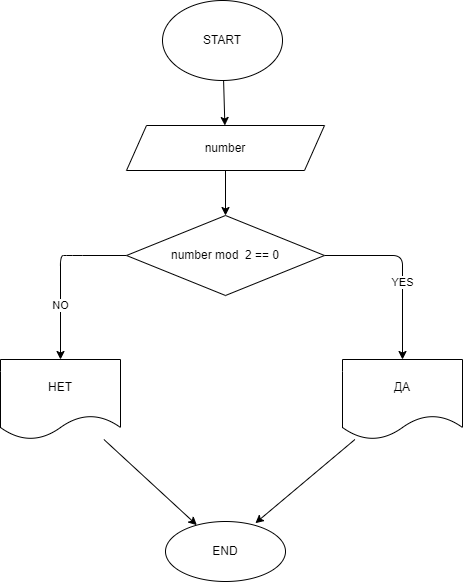

The diagram above was exported from draw.io. Its source (the exported page's mxGraphModel, read from the mxfile embedded in the PNG):
<mxGraphModel dx="882" dy="343" grid="1" gridSize="18" guides="1" tooltips="1" connect="1" arrows="1" fold="1" page="1" pageScale="1" pageWidth="827" pageHeight="1169" math="0" shadow="0">
  <root>
    <mxCell id="0" />
    <mxCell id="1" parent="0" />
    <mxCell id="4" value="" style="edgeStyle=none;html=1;" edge="1" parent="1" source="2" target="3">
      <mxGeometry relative="1" as="geometry" />
    </mxCell>
    <mxCell id="2" value="START" style="ellipse;whiteSpace=wrap;html=1;" vertex="1" parent="1">
      <mxGeometry x="360" y="505" width="120" height="80" as="geometry" />
    </mxCell>
    <mxCell id="6" value="" style="edgeStyle=none;html=1;" edge="1" parent="1" source="3" target="5">
      <mxGeometry relative="1" as="geometry" />
    </mxCell>
    <mxCell id="3" value="number" style="shape=parallelogram;perimeter=parallelogramPerimeter;whiteSpace=wrap;html=1;fixedSize=1;" vertex="1" parent="1">
      <mxGeometry x="324" y="630" width="198" height="45" as="geometry" />
    </mxCell>
    <mxCell id="8" value="YES" style="edgeStyle=none;html=1;" edge="1" parent="1" source="5" target="7">
      <mxGeometry x="0.1562" relative="1" as="geometry">
        <Array as="points">
          <mxPoint x="600" y="760" />
        </Array>
        <mxPoint as="offset" />
      </mxGeometry>
    </mxCell>
    <mxCell id="10" value="NO" style="edgeStyle=none;html=1;" edge="1" parent="1" source="5" target="9">
      <mxGeometry x="0.3647" relative="1" as="geometry">
        <Array as="points">
          <mxPoint x="270" y="760" />
          <mxPoint x="258" y="760" />
        </Array>
        <mxPoint as="offset" />
      </mxGeometry>
    </mxCell>
    <mxCell id="5" value="number mod&amp;nbsp; 2 == 0" style="rhombus;whiteSpace=wrap;html=1;" vertex="1" parent="1">
      <mxGeometry x="324" y="720" width="198" height="80" as="geometry" />
    </mxCell>
    <mxCell id="15" style="edgeStyle=none;html=1;entryX=0.749;entryY=0.028;entryDx=0;entryDy=0;entryPerimeter=0;" edge="1" parent="1" source="7" target="13">
      <mxGeometry relative="1" as="geometry" />
    </mxCell>
    <mxCell id="7" value="ДА" style="shape=document;whiteSpace=wrap;html=1;boundedLbl=1;" vertex="1" parent="1">
      <mxGeometry x="540" y="864" width="120" height="80" as="geometry" />
    </mxCell>
    <mxCell id="14" value="" style="edgeStyle=none;html=1;" edge="1" parent="1" source="9" target="13">
      <mxGeometry relative="1" as="geometry" />
    </mxCell>
    <mxCell id="9" value="НЕТ" style="shape=document;whiteSpace=wrap;html=1;boundedLbl=1;" vertex="1" parent="1">
      <mxGeometry x="198" y="864" width="120" height="80" as="geometry" />
    </mxCell>
    <mxCell id="13" value="END" style="ellipse;whiteSpace=wrap;html=1;" vertex="1" parent="1">
      <mxGeometry x="363" y="1026" width="120" height="60" as="geometry" />
    </mxCell>
  </root>
</mxGraphModel>